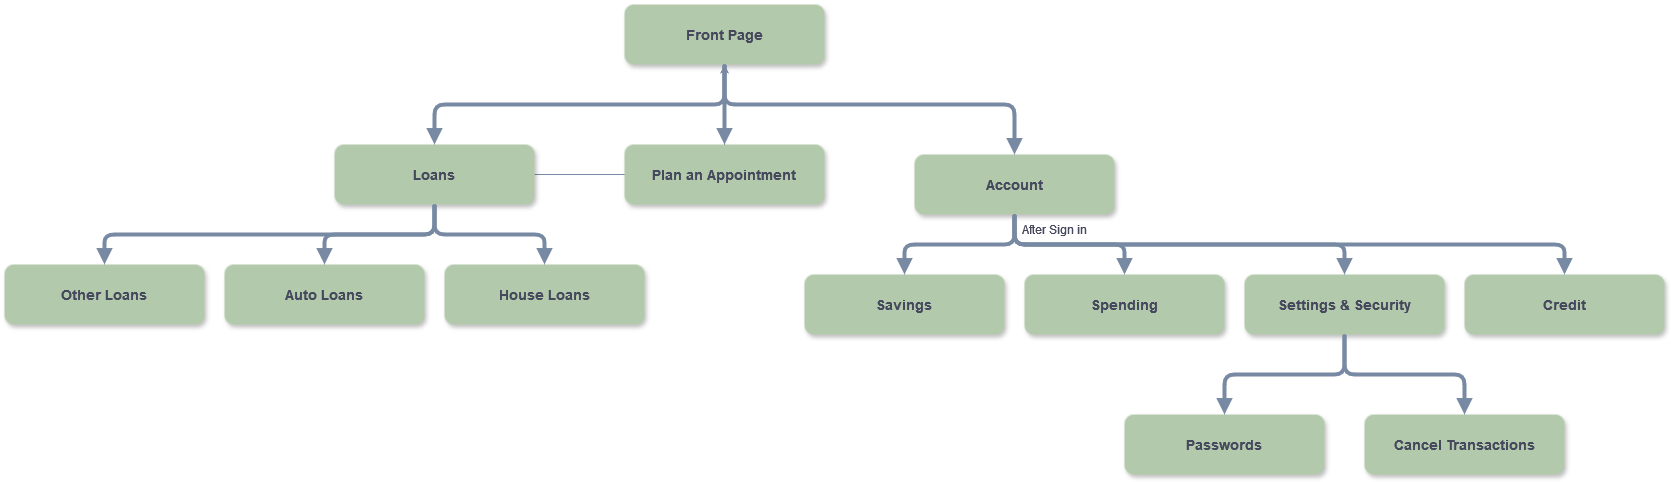

The diagram above was exported from draw.io. Its source (the exported page's mxGraphModel, read from the mxfile embedded in the PNG):
<mxGraphModel dx="1687" dy="864" grid="1" gridSize="10" guides="1" tooltips="1" connect="1" arrows="1" fold="1" page="1" pageScale="1.5" pageWidth="1169" pageHeight="827" background="none" math="0" shadow="0">
  <root>
    <mxCell id="0" />
    <mxCell id="1" parent="0" />
    <mxCell id="2" value="Front Page" style="rounded=1;fillColor=#B2C9AB;strokeColor=none;shadow=1;fontStyle=1;fontColor=#46495D;fontSize=14;labelBackgroundColor=none;" parent="1" vertex="1">
      <mxGeometry x="720" y="70" width="200" height="60" as="geometry" />
    </mxCell>
    <mxCell id="42eho8qkPesBvybTOROD-29" value="" style="edgeStyle=orthogonalEdgeStyle;rounded=0;orthogonalLoop=1;jettySize=auto;html=1;strokeColor=#788AA3;fontColor=#46495D;fillColor=#B2C9AB;" parent="1" source="4MgSr29jp8YA0SfvwBVB-57" target="2" edge="1">
      <mxGeometry relative="1" as="geometry" />
    </mxCell>
    <mxCell id="4MgSr29jp8YA0SfvwBVB-57" value="Loans" style="rounded=1;fillColor=#B2C9AB;strokeColor=none;shadow=1;fontStyle=1;fontColor=#46495D;fontSize=14;labelBackgroundColor=none;" parent="1" vertex="1">
      <mxGeometry x="430" y="210" width="200" height="60" as="geometry" />
    </mxCell>
    <mxCell id="4MgSr29jp8YA0SfvwBVB-58" value="Auto Loans" style="rounded=1;fillColor=#B2C9AB;strokeColor=none;shadow=1;fontStyle=1;fontColor=#46495D;fontSize=14;labelBackgroundColor=none;" parent="1" vertex="1">
      <mxGeometry x="320" y="330" width="200" height="60" as="geometry" />
    </mxCell>
    <mxCell id="4MgSr29jp8YA0SfvwBVB-60" value="" style="edgeStyle=elbowEdgeStyle;elbow=vertical;strokeWidth=4;endArrow=block;endFill=1;fontStyle=1;strokeColor=#788AA3;labelBackgroundColor=none;fontColor=default;entryX=0.5;entryY=0;entryDx=0;entryDy=0;exitX=0.5;exitY=1;exitDx=0;exitDy=0;" parent="1" source="2" target="4MgSr29jp8YA0SfvwBVB-57" edge="1">
      <mxGeometry x="22" y="165.5" width="100" height="100" as="geometry">
        <mxPoint x="1100" y="266" as="sourcePoint" />
        <mxPoint x="1263" y="370" as="targetPoint" />
        <Array as="points">
          <mxPoint x="820" y="170" />
        </Array>
      </mxGeometry>
    </mxCell>
    <mxCell id="4MgSr29jp8YA0SfvwBVB-61" value="Spending" style="rounded=1;fillColor=#B2C9AB;strokeColor=none;shadow=1;fontStyle=1;fontColor=#46495D;fontSize=14;labelBackgroundColor=none;" parent="1" vertex="1">
      <mxGeometry x="1120" y="340" width="200" height="60" as="geometry" />
    </mxCell>
    <mxCell id="4MgSr29jp8YA0SfvwBVB-62" value="Account" style="rounded=1;fillColor=#B2C9AB;strokeColor=none;shadow=1;fontStyle=1;fontColor=#46495D;fontSize=14;labelBackgroundColor=none;" parent="1" vertex="1">
      <mxGeometry x="1010" y="220" width="200" height="60" as="geometry" />
    </mxCell>
    <mxCell id="4MgSr29jp8YA0SfvwBVB-63" value="House Loans" style="rounded=1;fillColor=#B2C9AB;strokeColor=none;shadow=1;fontStyle=1;fontColor=#46495D;fontSize=14;labelBackgroundColor=none;" parent="1" vertex="1">
      <mxGeometry x="540" y="330" width="200" height="60" as="geometry" />
    </mxCell>
    <mxCell id="4MgSr29jp8YA0SfvwBVB-71" value="Plan an Appointment" style="rounded=1;fillColor=#B2C9AB;strokeColor=none;shadow=1;fontStyle=1;fontColor=#46495D;fontSize=14;labelBackgroundColor=none;" parent="1" vertex="1">
      <mxGeometry x="720" y="210" width="200" height="60" as="geometry" />
    </mxCell>
    <mxCell id="42eho8qkPesBvybTOROD-30" value="" style="edgeStyle=elbowEdgeStyle;elbow=vertical;strokeWidth=4;endArrow=block;endFill=1;fontStyle=1;strokeColor=#788AA3;labelBackgroundColor=none;fontColor=default;entryX=0.5;entryY=0;entryDx=0;entryDy=0;exitX=0.5;exitY=1;exitDx=0;exitDy=0;" parent="1" source="2" target="4MgSr29jp8YA0SfvwBVB-62" edge="1">
      <mxGeometry x="22" y="165.5" width="100" height="100" as="geometry">
        <mxPoint x="830" y="140" as="sourcePoint" />
        <mxPoint x="830" y="210" as="targetPoint" />
        <Array as="points">
          <mxPoint x="960" y="170" />
        </Array>
      </mxGeometry>
    </mxCell>
    <mxCell id="42eho8qkPesBvybTOROD-31" value="" style="edgeStyle=elbowEdgeStyle;elbow=vertical;strokeWidth=4;endArrow=block;endFill=1;fontStyle=1;strokeColor=#788AA3;labelBackgroundColor=none;fontColor=default;entryX=0.5;entryY=0;entryDx=0;entryDy=0;exitX=0.5;exitY=1;exitDx=0;exitDy=0;" parent="1" source="2" target="4MgSr29jp8YA0SfvwBVB-71" edge="1">
      <mxGeometry x="22" y="165.5" width="100" height="100" as="geometry">
        <mxPoint x="840" y="150" as="sourcePoint" />
        <mxPoint x="840" y="220" as="targetPoint" />
        <Array as="points">
          <mxPoint x="810" y="180" />
        </Array>
      </mxGeometry>
    </mxCell>
    <mxCell id="42eho8qkPesBvybTOROD-32" value="Other Loans" style="rounded=1;fillColor=#B2C9AB;strokeColor=none;shadow=1;fontStyle=1;fontColor=#46495D;fontSize=14;labelBackgroundColor=none;" parent="1" vertex="1">
      <mxGeometry x="100" y="330" width="200" height="60" as="geometry" />
    </mxCell>
    <mxCell id="42eho8qkPesBvybTOROD-33" value="" style="edgeStyle=elbowEdgeStyle;elbow=vertical;strokeWidth=4;endArrow=block;endFill=1;fontStyle=1;strokeColor=#788AA3;labelBackgroundColor=none;fontColor=default;entryX=0.5;entryY=0;entryDx=0;entryDy=0;exitX=0.5;exitY=1;exitDx=0;exitDy=0;" parent="1" source="4MgSr29jp8YA0SfvwBVB-57" target="42eho8qkPesBvybTOROD-32" edge="1">
      <mxGeometry x="22" y="165.5" width="100" height="100" as="geometry">
        <mxPoint x="510" y="300" as="sourcePoint" />
        <mxPoint x="220" y="380" as="targetPoint" />
        <Array as="points">
          <mxPoint x="360" y="300" />
        </Array>
      </mxGeometry>
    </mxCell>
    <mxCell id="42eho8qkPesBvybTOROD-34" value="" style="edgeStyle=elbowEdgeStyle;elbow=vertical;strokeWidth=4;endArrow=block;endFill=1;fontStyle=1;strokeColor=#788AA3;labelBackgroundColor=none;fontColor=default;entryX=0.5;entryY=0;entryDx=0;entryDy=0;exitX=0.5;exitY=1;exitDx=0;exitDy=0;" parent="1" source="4MgSr29jp8YA0SfvwBVB-57" target="4MgSr29jp8YA0SfvwBVB-58" edge="1">
      <mxGeometry x="22" y="165.5" width="100" height="100" as="geometry">
        <mxPoint x="540" y="280" as="sourcePoint" />
        <mxPoint x="200" y="340" as="targetPoint" />
        <Array as="points">
          <mxPoint x="370" y="300" />
        </Array>
      </mxGeometry>
    </mxCell>
    <mxCell id="42eho8qkPesBvybTOROD-35" value="" style="edgeStyle=elbowEdgeStyle;elbow=vertical;strokeWidth=4;endArrow=block;endFill=1;fontStyle=1;strokeColor=#788AA3;labelBackgroundColor=none;fontColor=default;entryX=0.5;entryY=0;entryDx=0;entryDy=0;exitX=0.5;exitY=1;exitDx=0;exitDy=0;" parent="1" source="4MgSr29jp8YA0SfvwBVB-57" target="4MgSr29jp8YA0SfvwBVB-63" edge="1">
      <mxGeometry x="22" y="165.5" width="100" height="100" as="geometry">
        <mxPoint x="550" y="290" as="sourcePoint" />
        <mxPoint x="210" y="350" as="targetPoint" />
        <Array as="points">
          <mxPoint x="630" y="300" />
        </Array>
      </mxGeometry>
    </mxCell>
    <mxCell id="42eho8qkPesBvybTOROD-36" value="Savings" style="rounded=1;fillColor=#B2C9AB;strokeColor=none;shadow=1;fontStyle=1;fontColor=#46495D;fontSize=14;labelBackgroundColor=none;" parent="1" vertex="1">
      <mxGeometry x="900" y="340" width="200" height="60" as="geometry" />
    </mxCell>
    <mxCell id="42eho8qkPesBvybTOROD-37" value="Settings &amp; Security " style="rounded=1;fillColor=#B2C9AB;strokeColor=none;shadow=1;fontStyle=1;fontColor=#46495D;fontSize=14;labelBackgroundColor=none;" parent="1" vertex="1">
      <mxGeometry x="1340" y="340" width="200" height="60" as="geometry" />
    </mxCell>
    <mxCell id="42eho8qkPesBvybTOROD-38" value="" style="edgeStyle=elbowEdgeStyle;elbow=vertical;strokeWidth=4;endArrow=block;endFill=1;fontStyle=1;strokeColor=#788AA3;labelBackgroundColor=none;fontColor=default;entryX=0.5;entryY=0;entryDx=0;entryDy=0;exitX=0.5;exitY=1;exitDx=0;exitDy=0;" parent="1" source="4MgSr29jp8YA0SfvwBVB-62" target="42eho8qkPesBvybTOROD-36" edge="1">
      <mxGeometry x="22" y="165.5" width="100" height="100" as="geometry">
        <mxPoint x="1070" y="430" as="sourcePoint" />
        <mxPoint x="1180" y="490" as="targetPoint" />
        <Array as="points">
          <mxPoint x="1050" y="310" />
        </Array>
      </mxGeometry>
    </mxCell>
    <mxCell id="42eho8qkPesBvybTOROD-39" value="" style="edgeStyle=elbowEdgeStyle;elbow=vertical;strokeWidth=4;endArrow=block;endFill=1;fontStyle=1;strokeColor=#788AA3;labelBackgroundColor=none;fontColor=default;entryX=0.5;entryY=0;entryDx=0;entryDy=0;exitX=0.5;exitY=1;exitDx=0;exitDy=0;" parent="1" source="4MgSr29jp8YA0SfvwBVB-62" target="4MgSr29jp8YA0SfvwBVB-61" edge="1">
      <mxGeometry x="22" y="165.5" width="100" height="100" as="geometry">
        <mxPoint x="1120" y="290" as="sourcePoint" />
        <mxPoint x="1010" y="350" as="targetPoint" />
        <Array as="points">
          <mxPoint x="1170" y="310" />
        </Array>
      </mxGeometry>
    </mxCell>
    <mxCell id="42eho8qkPesBvybTOROD-40" value="" style="edgeStyle=elbowEdgeStyle;elbow=vertical;strokeWidth=4;endArrow=block;endFill=1;fontStyle=1;strokeColor=#788AA3;labelBackgroundColor=none;fontColor=default;entryX=0.5;entryY=0;entryDx=0;entryDy=0;exitX=0.5;exitY=1;exitDx=0;exitDy=0;" parent="1" source="4MgSr29jp8YA0SfvwBVB-62" target="42eho8qkPesBvybTOROD-37" edge="1">
      <mxGeometry x="22" y="165.5" width="100" height="100" as="geometry">
        <mxPoint x="1130" y="300" as="sourcePoint" />
        <mxPoint x="1020" y="360" as="targetPoint" />
        <Array as="points">
          <mxPoint x="1280" y="310" />
        </Array>
      </mxGeometry>
    </mxCell>
    <mxCell id="42eho8qkPesBvybTOROD-41" value="After Sign in" style="text;html=1;align=center;verticalAlign=middle;whiteSpace=wrap;rounded=0;fontColor=#46495D;" parent="1" vertex="1">
      <mxGeometry x="1090" y="270" width="120" height="50" as="geometry" />
    </mxCell>
    <mxCell id="42eho8qkPesBvybTOROD-43" value="Credit" style="rounded=1;fillColor=#B2C9AB;strokeColor=none;shadow=1;fontStyle=1;fontColor=#46495D;fontSize=14;labelBackgroundColor=none;" parent="1" vertex="1">
      <mxGeometry x="1560" y="340" width="200" height="60" as="geometry" />
    </mxCell>
    <mxCell id="42eho8qkPesBvybTOROD-44" value="Cancel Transactions" style="rounded=1;fillColor=#B2C9AB;strokeColor=none;shadow=1;fontStyle=1;fontColor=#46495D;fontSize=14;labelBackgroundColor=none;" parent="1" vertex="1">
      <mxGeometry x="1460" y="480" width="200" height="60" as="geometry" />
    </mxCell>
    <mxCell id="42eho8qkPesBvybTOROD-45" value="" style="edgeStyle=elbowEdgeStyle;elbow=vertical;strokeWidth=4;endArrow=block;endFill=1;fontStyle=1;strokeColor=#788AA3;labelBackgroundColor=none;fontColor=default;entryX=0.5;entryY=0;entryDx=0;entryDy=0;exitX=0.5;exitY=1;exitDx=0;exitDy=0;" parent="1" source="4MgSr29jp8YA0SfvwBVB-62" target="42eho8qkPesBvybTOROD-43" edge="1">
      <mxGeometry x="22" y="165.5" width="100" height="100" as="geometry">
        <mxPoint x="1240" y="260" as="sourcePoint" />
        <mxPoint x="1690" y="280" as="targetPoint" />
        <Array as="points">
          <mxPoint x="1380" y="310" />
        </Array>
      </mxGeometry>
    </mxCell>
    <mxCell id="42eho8qkPesBvybTOROD-46" value="Passwords" style="rounded=1;fillColor=#B2C9AB;strokeColor=none;shadow=1;fontStyle=1;fontColor=#46495D;fontSize=14;labelBackgroundColor=none;" parent="1" vertex="1">
      <mxGeometry x="1220" y="480" width="200" height="60" as="geometry" />
    </mxCell>
    <mxCell id="42eho8qkPesBvybTOROD-47" value="" style="edgeStyle=elbowEdgeStyle;elbow=vertical;strokeWidth=4;endArrow=block;endFill=1;fontStyle=1;strokeColor=#788AA3;labelBackgroundColor=none;fontColor=default;entryX=0.5;entryY=0;entryDx=0;entryDy=0;exitX=0.5;exitY=1;exitDx=0;exitDy=0;" parent="1" source="42eho8qkPesBvybTOROD-37" target="42eho8qkPesBvybTOROD-46" edge="1">
      <mxGeometry x="22" y="165.5" width="100" height="100" as="geometry">
        <mxPoint x="1130" y="610" as="sourcePoint" />
        <mxPoint x="1680" y="670" as="targetPoint" />
        <Array as="points">
          <mxPoint x="1390" y="440" />
        </Array>
      </mxGeometry>
    </mxCell>
    <mxCell id="42eho8qkPesBvybTOROD-48" value="" style="edgeStyle=elbowEdgeStyle;elbow=vertical;strokeWidth=4;endArrow=block;endFill=1;fontStyle=1;strokeColor=#788AA3;labelBackgroundColor=none;fontColor=default;entryX=0.5;entryY=0;entryDx=0;entryDy=0;exitX=0.5;exitY=1;exitDx=0;exitDy=0;" parent="1" source="42eho8qkPesBvybTOROD-37" target="42eho8qkPesBvybTOROD-44" edge="1">
      <mxGeometry x="22" y="165.5" width="100" height="100" as="geometry">
        <mxPoint x="1450" y="410" as="sourcePoint" />
        <mxPoint x="1330" y="490" as="targetPoint" />
        <Array as="points">
          <mxPoint x="1500" y="440" />
        </Array>
      </mxGeometry>
    </mxCell>
  </root>
</mxGraphModel>